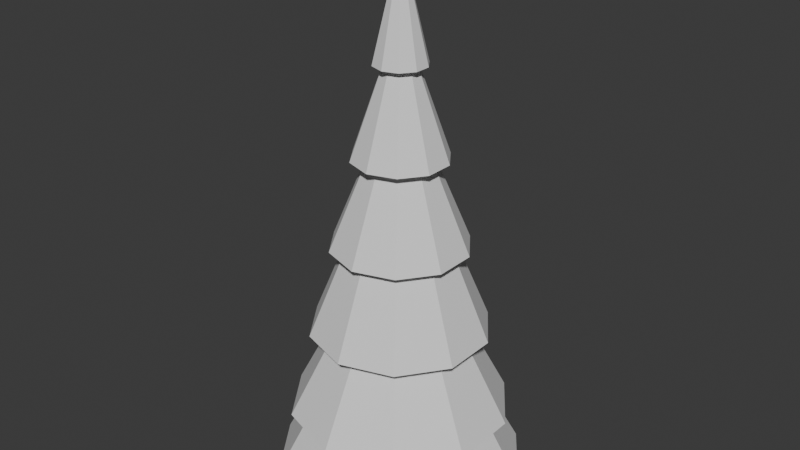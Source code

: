 # Source: tree.blend  (saved by Blender 4.3.34; exported with 4.5.12 LTS)
import bpy
from mathutils import Matrix  # noqa: F401  (used for matrix-valued properties, if any)

bpy.ops.wm.read_factory_settings(use_empty=True)
scene = bpy.context.scene
scene.name = 'Scene'

# ---- collections
col_collection = bpy.data.collections.new('Collection'); scene.collection.children.link(col_collection)

# ---- world
world_world = bpy.data.worlds.new('World'); scene.world = world_world
world_world.use_nodes = True; world_world.node_tree.nodes.clear()
_N = world_world.node_tree.nodes; _L = world_world.node_tree.links
n0 = _N.new('ShaderNodeOutputWorld'); n0.name = 'World Output'; n0.location = (300, 300)
n1 = _N.new('ShaderNodeBackground'); n1.name = 'Background'; n1.location = (10, 300)
n1.inputs[0].default_value = (0.05088, 0.05088, 0.05088, 1.0)
_L.new(n1.outputs[0], n0.inputs[0])
n0.is_active_output = True
world_world.color = (0.05088, 0.05088, 0.05088)
world_world.sun_shadow_jitter_overblur = 0.0

# ---- meshes
me_cylinder = bpy.data.meshes.new('Cylinder')
me_cylinder.from_pydata([(9.019e-09, 2.513, -1.0), (0.0196, -1.132e-06, 9.485), (1.477, 2.033, -1.0), (0.0196, -1.132e-06, 9.485), (2.39, 0.7766, -1.0), (0.0196, -1.132e-06, 9.485), (2.39, -0.7766, -1.0), (0.0196, -1.132e-06, 9.485), (1.477, -2.033, -1.0), (0.0196, -1.132e-06, 9.485), (9.019e-09, -2.513, -1.0), (0.0196, -1.192e-06, 9.485), (-1.477, -2.033, -1.0), (0.0196, -1.132e-06, 9.485), (-2.39, -0.7766, -1.0), (0.0196, -1.132e-06, 9.485), (-2.39, 0.7766, -1.0), (0.0196, -1.132e-06, 9.485), (-1.477, 2.033, -1.0), (0.0196, -1.132e-06, 9.485), (0.002532, 2.188, 0.3549), (0.005798, 1.77, 2.102), (0.009065, 1.351, 3.85), (0.01233, 0.9318, 5.598), (0.0156, 0.513, 7.345), (0.3171, 0.415, 7.345), (0.56, 0.7539, 5.598), (0.803, 1.093, 3.85), (1.046, 1.432, 2.102), (1.289, 1.77, 0.3549), (0.5035, 0.1585, 7.345), (0.8986, 0.2879, 5.598), (1.294, 0.4174, 3.85), (1.689, 0.5468, 2.102), (2.084, 0.6762, 0.3549), (0.5035, -0.1585, 7.345), (0.8986, -0.288, 5.598), (1.294, -0.4174, 3.85), (1.689, -0.5468, 2.102), (2.084, -0.6762, 0.3549), (0.3171, -0.415, 7.345), (0.56, -0.7539, 5.598), (0.803, -1.093, 3.85), (1.046, -1.432, 2.102), (1.289, -1.77, 0.3549), (0.0156, -0.513, 7.345), (0.01233, -0.9318, 5.598), (0.009065, -1.351, 3.85), (0.005798, -1.77, 2.102), (0.002532, -2.188, 0.3549), (-0.2859, -0.415, 7.345), (-0.5354, -0.7539, 5.598), (-0.7848, -1.093, 3.85), (-1.034, -1.432, 2.102), (-1.284, -1.77, 0.3549), (-0.4723, -0.1585, 7.345), (-0.8739, -0.288, 5.598), (-1.276, -0.4174, 3.85), (-1.677, -0.5468, 2.102), (-2.079, -0.6762, 0.3549), (-0.4723, 0.1585, 7.345), (-0.8739, 0.2879, 5.598), (-1.276, 0.4174, 3.85), (-1.677, 0.5468, 2.102), (-2.079, 0.6762, 0.3549), (-0.2859, 0.415, 7.345), (-0.5354, 0.7539, 5.598), (-0.7848, 1.093, 3.85), (-1.034, 1.432, 2.102), (-1.284, 1.77, 0.3549), (0.7381, 1.012, 1.361), (1.193, 0.3867, 1.361), (1.193, -0.3867, 1.361), (0.7381, -1.012, 1.361), (0.002532, -1.251, 1.361), (-0.733, -1.012, 1.361), (-1.188, -0.3867, 1.361), (-1.188, 0.3867, 1.361), (-0.733, 1.012, 1.361), (0.002532, 1.251, 1.361), (0.005798, 0.8024, 3.042), (0.4774, 0.6492, 3.042), (0.7689, 0.248, 3.042), (0.7689, -0.248, 3.042), (0.4774, -0.6492, 3.042), (0.005798, -0.8024, 3.042), (-0.4658, -0.6492, 3.042), (-0.7573, -0.248, 3.042), (-0.7573, 0.248, 3.042), (-0.4658, 0.6492, 3.042), (0.009065, 0.7503, 4.574), (0.4501, 0.607, 4.574), (0.7226, 0.2319, 4.574), (0.7226, -0.2319, 4.574), (0.4501, -0.607, 4.574), (0.009065, -0.7503, 4.574), (-0.432, -0.607, 4.574), (-0.7045, -0.2319, 4.574), (-0.7045, 0.2319, 4.574), (-0.432, 0.607, 4.574), (0.01233, 0.4245, 6.091), (0.2618, 0.3434, 6.091), (0.416, 0.1312, 6.091), (0.416, -0.1312, 6.091), (0.2618, -0.3434, 6.091), (0.01233, -0.4245, 6.091), (-0.2372, -0.3434, 6.091), (-0.3914, -0.1312, 6.091), (-0.3914, 0.1312, 6.091), (-0.2372, 0.3434, 6.091), (0.0156, 0.2259, 7.616), (0.1484, 0.1828, 7.616), (0.2305, 0.06981, 7.616), (0.2305, -0.06981, 7.616), (0.1484, -0.1828, 7.616), (0.0156, -0.2259, 7.616), (-0.1172, -0.1828, 7.616), (-0.1993, -0.06981, 7.616), (-0.1993, 0.06981, 7.616), (-0.1172, 0.1828, 7.616)], [], [(24, 1, 3, 25), (25, 3, 5, 30), (30, 5, 7, 35), (35, 7, 9, 40), (40, 9, 11, 45), (45, 11, 13, 50), (50, 13, 15, 55), (55, 15, 17, 60), (3, 1, 19, 17, 15, 13, 11, 9, 7, 5), (60, 17, 19, 65), (65, 19, 1, 24), (0, 2, 4, 6, 8, 10, 12, 14, 16, 18), (78, 69, 20, 79), (89, 68, 21, 80), (99, 67, 22, 90), (109, 66, 23, 100), (119, 65, 24, 110), (77, 64, 69, 78), (88, 63, 68, 89), (98, 62, 67, 99), (108, 61, 66, 109), (118, 60, 65, 119), (76, 59, 64, 77), (87, 58, 63, 88), (97, 57, 62, 98), (107, 56, 61, 108), (117, 55, 60, 118), (75, 54, 59, 76), (86, 53, 58, 87), (96, 52, 57, 97), (106, 51, 56, 107), (116, 50, 55, 117), (74, 49, 54, 75), (85, 48, 53, 86), (95, 47, 52, 96), (105, 46, 51, 106), (115, 45, 50, 116), (73, 44, 49, 74), (84, 43, 48, 85), (94, 42, 47, 95), (104, 41, 46, 105), (114, 40, 45, 115), (72, 39, 44, 73), (83, 38, 43, 84), (93, 37, 42, 94), (103, 36, 41, 104), (113, 35, 40, 114), (71, 34, 39, 72), (82, 33, 38, 83), (92, 32, 37, 93), (102, 31, 36, 103), (112, 30, 35, 113), (70, 29, 34, 71), (81, 28, 33, 82), (91, 27, 32, 92), (101, 26, 31, 102), (111, 25, 30, 112), (79, 20, 29, 70), (80, 21, 28, 81), (90, 22, 27, 91), (100, 23, 26, 101), (110, 24, 25, 111), (0, 79, 70, 2), (2, 70, 71, 4), (4, 71, 72, 6), (6, 72, 73, 8), (8, 73, 74, 10), (10, 74, 75, 12), (12, 75, 76, 14), (14, 76, 77, 16), (16, 77, 78, 18), (18, 78, 79, 0), (20, 80, 81, 29), (29, 81, 82, 34), (34, 82, 83, 39), (39, 83, 84, 44), (44, 84, 85, 49), (49, 85, 86, 54), (54, 86, 87, 59), (59, 87, 88, 64), (64, 88, 89, 69), (69, 89, 80, 20), (21, 90, 91, 28), (28, 91, 92, 33), (33, 92, 93, 38), (38, 93, 94, 43), (43, 94, 95, 48), (48, 95, 96, 53), (53, 96, 97, 58), (58, 97, 98, 63), (63, 98, 99, 68), (68, 99, 90, 21), (22, 100, 101, 27), (27, 101, 102, 32), (32, 102, 103, 37), (37, 103, 104, 42), (42, 104, 105, 47), (47, 105, 106, 52), (52, 106, 107, 57), (57, 107, 108, 62), (62, 108, 109, 67), (67, 109, 100, 22), (23, 110, 111, 26), (26, 111, 112, 31), (31, 112, 113, 36), (36, 113, 114, 41), (41, 114, 115, 46), (46, 115, 116, 51), (51, 116, 117, 56), (56, 117, 118, 61), (61, 118, 119, 66), (66, 119, 110, 23)])
_uv = me_cylinder.uv_layers.new(name='UVMap')
_uv.uv.foreach_set('vector', [1.0, 0.8979, 1.0, 1.0, 0.9, 1.0, 0.9, 0.8979, 0.9, 0.8979, 0.9, 1.0, 0.8, 1.0, 0.8, 0.8979, 0.8, 0.8979, 0.8, 1.0, 0.7, 1.0, 0.7, 0.8979, 0.7, 0.8979, 0.7, 1.0, 0.6, 1.0, 0.6, 0.8979, 0.6, 0.8979, 0.6, 1.0, 0.5, 1.0, 0.5, 0.8979, 0.5, 0.8979, 0.5, 1.0, 0.4, 1.0, 0.4, 0.8979, 0.4, 0.8979, 0.4, 1.0, 0.3, 1.0, 0.3, 0.8979, 0.3, 0.8979, 0.3, 1.0, 0.2, 1.0, 0.2, 0.8979, 0.3911, 0.4442, 0.25, 0.49, 0.1089, 0.4442, 0.02175, 0.3242, 0.02175, 0.1758, 0.1089, 0.05584, 0.25, 0.01, 0.3911, 0.05584, 0.4783, 0.1758, 0.4783, 0.3242, 0.2, 0.8979, 0.2, 1.0, 0.1, 1.0, 0.1, 0.8979, 0.1, 0.8979, 0.1, 1.0, -7.451e-08, 1.0, -7.451e-08, 0.8979, 0.75, 0.49, 0.8911, 0.4442, 0.9783, 0.3242, 0.9783, 0.1758, 0.8911, 0.05584, 0.75, 0.01, 0.6089, 0.05584, 0.5217, 0.1758, 0.5217, 0.3242, 0.6089, 0.4442, 0.1, 0.5646, 0.1, 0.5646, -7.451e-08, 0.5646, -7.451e-08, 0.5646, 0.1, 0.6479, 0.1, 0.6479, -7.451e-08, 0.6479, -7.451e-08, 0.6479, 0.1, 0.7313, 0.1, 0.7313, -7.451e-08, 0.7313, -7.451e-08, 0.7313, 0.1, 0.8146, 0.1, 0.8146, -7.451e-08, 0.8146, -7.451e-08, 0.8146, 0.1, 0.8979, 0.1, 0.8979, -7.451e-08, 0.8979, -7.451e-08, 0.8979, 0.2, 0.5646, 0.2, 0.5646, 0.1, 0.5646, 0.1, 0.5646, 0.2, 0.6479, 0.2, 0.6479, 0.1, 0.6479, 0.1, 0.6479, 0.2, 0.7313, 0.2, 0.7313, 0.1, 0.7313, 0.1, 0.7313, 0.2, 0.8146, 0.2, 0.8146, 0.1, 0.8146, 0.1, 0.8146, 0.2, 0.8979, 0.2, 0.8979, 0.1, 0.8979, 0.1, 0.8979, 0.3, 0.5646, 0.3, 0.5646, 0.2, 0.5646, 0.2, 0.5646, 0.3, 0.6479, 0.3, 0.6479, 0.2, 0.6479, 0.2, 0.6479, 0.3, 0.7313, 0.3, 0.7313, 0.2, 0.7313, 0.2, 0.7313, 0.3, 0.8146, 0.3, 0.8146, 0.2, 0.8146, 0.2, 0.8146, 0.3, 0.8979, 0.3, 0.8979, 0.2, 0.8979, 0.2, 0.8979, 0.4, 0.5646, 0.4, 0.5646, 0.3, 0.5646, 0.3, 0.5646, 0.4, 0.6479, 0.4, 0.6479, 0.3, 0.6479, 0.3, 0.6479, 0.4, 0.7313, 0.4, 0.7313, 0.3, 0.7313, 0.3, 0.7313, 0.4, 0.8146, 0.4, 0.8146, 0.3, 0.8146, 0.3, 0.8146, 0.4, 0.8979, 0.4, 0.8979, 0.3, 0.8979, 0.3, 0.8979, 0.5, 0.5646, 0.5, 0.5646, 0.4, 0.5646, 0.4, 0.5646, 0.5, 0.6479, 0.5, 0.6479, 0.4, 0.6479, 0.4, 0.6479, 0.5, 0.7313, 0.5, 0.7313, 0.4, 0.7313, 0.4, 0.7313, 0.5, 0.8146, 0.5, 0.8146, 0.4, 0.8146, 0.4, 0.8146, 0.5, 0.8979, 0.5, 0.8979, 0.4, 0.8979, 0.4, 0.8979, 0.6, 0.5646, 0.6, 0.5646, 0.5, 0.5646, 0.5, 0.5646, 0.6, 0.6479, 0.6, 0.6479, 0.5, 0.6479, 0.5, 0.6479, 0.6, 0.7313, 0.6, 0.7313, 0.5, 0.7313, 0.5, 0.7313, 0.6, 0.8146, 0.6, 0.8146, 0.5, 0.8146, 0.5, 0.8146, 0.6, 0.8979, 0.6, 0.8979, 0.5, 0.8979, 0.5, 0.8979, 0.7, 0.5646, 0.7, 0.5646, 0.6, 0.5646, 0.6, 0.5646, 0.7, 0.6479, 0.7, 0.6479, 0.6, 0.6479, 0.6, 0.6479, 0.7, 0.7313, 0.7, 0.7313, 0.6, 0.7313, 0.6, 0.7313, 0.7, 0.8146, 0.7, 0.8146, 0.6, 0.8146, 0.6, 0.8146, 0.7, 0.8979, 0.7, 0.8979, 0.6, 0.8979, 0.6, 0.8979, 0.8, 0.5646, 0.8, 0.5646, 0.7, 0.5646, 0.7, 0.5646, 0.8, 0.6479, 0.8, 0.6479, 0.7, 0.6479, 0.7, 0.6479, 0.8, 0.7313, 0.8, 0.7313, 0.7, 0.7313, 0.7, 0.7313, 0.8, 0.8146, 0.8, 0.8146, 0.7, 0.8146, 0.7, 0.8146, 0.8, 0.8979, 0.8, 0.8979, 0.7, 0.8979, 0.7, 0.8979, 0.9, 0.5646, 0.9, 0.5646, 0.8, 0.5646, 0.8, 0.5646, 0.9, 0.6479, 0.9, 0.6479, 0.8, 0.6479, 0.8, 0.6479, 0.9, 0.7313, 0.9, 0.7313, 0.8, 0.7313, 0.8, 0.7313, 0.9, 0.8146, 0.9, 0.8146, 0.8, 0.8146, 0.8, 0.8146, 0.9, 0.8979, 0.9, 0.8979, 0.8, 0.8979, 0.8, 0.8979, 1.0, 0.5646, 1.0, 0.5646, 0.9, 0.5646, 0.9, 0.5646, 1.0, 0.6479, 1.0, 0.6479, 0.9, 0.6479, 0.9, 0.6479, 1.0, 0.7313, 1.0, 0.7313, 0.9, 0.7313, 0.9, 0.7313, 1.0, 0.8146, 1.0, 0.8146, 0.9, 0.8146, 0.9, 0.8146, 1.0, 0.8979, 1.0, 0.8979, 0.9, 0.8979, 0.9, 0.8979, 1.0, 0.5, 1.0, 0.5646, 0.9, 0.5646, 0.9, 0.5, 0.9, 0.5, 0.9, 0.5646, 0.8, 0.5646, 0.8, 0.5, 0.8, 0.5, 0.8, 0.5646, 0.7, 0.5646, 0.7, 0.5, 0.7, 0.5, 0.7, 0.5646, 0.6, 0.5646, 0.6, 0.5, 0.6, 0.5, 0.6, 0.5646, 0.5, 0.5646, 0.5, 0.5, 0.5, 0.5, 0.5, 0.5646, 0.4, 0.5646, 0.4, 0.5, 0.4, 0.5, 0.4, 0.5646, 0.3, 0.5646, 0.3, 0.5, 0.3, 0.5, 0.3, 0.5646, 0.2, 0.5646, 0.2, 0.5, 0.2, 0.5, 0.2, 0.5646, 0.1, 0.5646, 0.1, 0.5, 0.1, 0.5, 0.1, 0.5646, -7.451e-08, 0.5646, -7.451e-08, 0.5, 1.0, 0.5646, 1.0, 0.6479, 0.9, 0.6479, 0.9, 0.5646, 0.9, 0.5646, 0.9, 0.6479, 0.8, 0.6479, 0.8, 0.5646, 0.8, 0.5646, 0.8, 0.6479, 0.7, 0.6479, 0.7, 0.5646, 0.7, 0.5646, 0.7, 0.6479, 0.6, 0.6479, 0.6, 0.5646, 0.6, 0.5646, 0.6, 0.6479, 0.5, 0.6479, 0.5, 0.5646, 0.5, 0.5646, 0.5, 0.6479, 0.4, 0.6479, 0.4, 0.5646, 0.4, 0.5646, 0.4, 0.6479, 0.3, 0.6479, 0.3, 0.5646, 0.3, 0.5646, 0.3, 0.6479, 0.2, 0.6479, 0.2, 0.5646, 0.2, 0.5646, 0.2, 0.6479, 0.1, 0.6479, 0.1, 0.5646, 0.1, 0.5646, 0.1, 0.6479, -7.451e-08, 0.6479, -7.451e-08, 0.5646, 1.0, 0.6479, 1.0, 0.7313, 0.9, 0.7313, 0.9, 0.6479, 0.9, 0.6479, 0.9, 0.7313, 0.8, 0.7313, 0.8, 0.6479, 0.8, 0.6479, 0.8, 0.7313, 0.7, 0.7313, 0.7, 0.6479, 0.7, 0.6479, 0.7, 0.7313, 0.6, 0.7313, 0.6, 0.6479, 0.6, 0.6479, 0.6, 0.7313, 0.5, 0.7313, 0.5, 0.6479, 0.5, 0.6479, 0.5, 0.7313, 0.4, 0.7313, 0.4, 0.6479, 0.4, 0.6479, 0.4, 0.7313, 0.3, 0.7313, 0.3, 0.6479, 0.3, 0.6479, 0.3, 0.7313, 0.2, 0.7313, 0.2, 0.6479, 0.2, 0.6479, 0.2, 0.7313, 0.1, 0.7313, 0.1, 0.6479, 0.1, 0.6479, 0.1, 0.7313, -7.451e-08, 0.7313, -7.451e-08, 0.6479, 1.0, 0.7313, 1.0, 0.8146, 0.9, 0.8146, 0.9, 0.7313, 0.9, 0.7313, 0.9, 0.8146, 0.8, 0.8146, 0.8, 0.7313, 0.8, 0.7313, 0.8, 0.8146, 0.7, 0.8146, 0.7, 0.7313, 0.7, 0.7313, 0.7, 0.8146, 0.6, 0.8146, 0.6, 0.7313, 0.6, 0.7313, 0.6, 0.8146, 0.5, 0.8146, 0.5, 0.7313, 0.5, 0.7313, 0.5, 0.8146, 0.4, 0.8146, 0.4, 0.7313, 0.4, 0.7313, 0.4, 0.8146, 0.3, 0.8146, 0.3, 0.7313, 0.3, 0.7313, 0.3, 0.8146, 0.2, 0.8146, 0.2, 0.7313, 0.2, 0.7313, 0.2, 0.8146, 0.1, 0.8146, 0.1, 0.7313, 0.1, 0.7313, 0.1, 0.8146, -7.451e-08, 0.8146, -7.451e-08, 0.7313, 1.0, 0.8146, 1.0, 0.8979, 0.9, 0.8979, 0.9, 0.8146, 0.9, 0.8146, 0.9, 0.8979, 0.8, 0.8979, 0.8, 0.8146, 0.8, 0.8146, 0.8, 0.8979, 0.7, 0.8979, 0.7, 0.8146, 0.7, 0.8146, 0.7, 0.8979, 0.6, 0.8979, 0.6, 0.8146, 0.6, 0.8146, 0.6, 0.8979, 0.5, 0.8979, 0.5, 0.8146, 0.5, 0.8146, 0.5, 0.8979, 0.4, 0.8979, 0.4, 0.8146, 0.4, 0.8146, 0.4, 0.8979, 0.3, 0.8979, 0.3, 0.8146, 0.3, 0.8146, 0.3, 0.8979, 0.2, 0.8979, 0.2, 0.8146, 0.2, 0.8146, 0.2, 0.8979, 0.1, 0.8979, 0.1, 0.8146, 0.1, 0.8146, 0.1, 0.8979, -7.451e-08, 0.8979, -7.451e-08, 0.8146])
me_cylinder.update()

# ---- objects
ob_cylinder = bpy.data.objects.new('Cylinder', me_cylinder)

# ---- transforms, parenting, visibility, modifiers, constraints
ob_cylinder.location = (0.0, 0.0, 2.499)

# ---- collection membership
col_collection.objects.link(ob_cylinder)

# ---- scene / render settings (as saved in the file)
scene.frame_start = 1; scene.frame_end = 250; scene.frame_set(1)
scene.render.engine = 'BLENDER_EEVEE_NEXT'
bpy.context.view_layer.update()

# ---- added for rendering (the .blend has no active camera and no usable light): camera, sun
cam_auto = bpy.data.cameras.new('AutoCamera')
cam_auto.lens = 50.0
cam_auto.sensor_width = 36.0
cam_auto.clip_end = 1000.0
ob_auto_camera = bpy.data.objects.new('AutoCamera', cam_auto)
scene.collection.objects.link(ob_auto_camera)
ob_auto_camera.location = (11.6321, -13.9585, 16.047)
ob_auto_camera.rotation_euler = (1.09748, -7.21219e-08, 0.694738)
scene.camera = ob_auto_camera
light_auto_sun = bpy.data.lights.new('AutoSun', 'SUN')
light_auto_sun.energy = 3.0
light_auto_sun.angle = 0.0523599
ob_auto_sun = bpy.data.objects.new('AutoSun', light_auto_sun)
scene.collection.objects.link(ob_auto_sun)
ob_auto_sun.rotation_euler = (0.872665, 0.174533, 0.523599)
bpy.context.view_layer.update()
